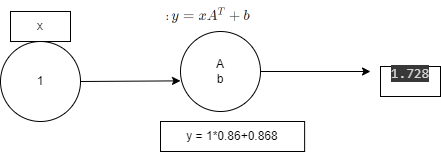

The diagram above was exported from draw.io. Its source (the exported page's mxGraphModel, read from the mxfile embedded in the PNG):
<mxGraphModel dx="794" dy="438" grid="1" gridSize="10" guides="1" tooltips="1" connect="1" arrows="1" fold="1" page="1" pageScale="1" pageWidth="827" pageHeight="1169" math="0" shadow="0">
  <root>
    <mxCell id="0" />
    <mxCell id="1" parent="0" />
    <mxCell id="tX2PPVRYJpBKYQohq58M-1" value="1" style="ellipse;whiteSpace=wrap;html=1;aspect=fixed;" vertex="1" parent="1">
      <mxGeometry x="100" y="90" width="80" height="80" as="geometry" />
    </mxCell>
    <mxCell id="tX2PPVRYJpBKYQohq58M-2" value="A&lt;br&gt;b" style="ellipse;whiteSpace=wrap;html=1;aspect=fixed;" vertex="1" parent="1">
      <mxGeometry x="280" y="80" width="80" height="80" as="geometry" />
    </mxCell>
    <mxCell id="tX2PPVRYJpBKYQohq58M-6" value="" style="endArrow=classic;html=1;rounded=0;exitX=1;exitY=0.5;exitDx=0;exitDy=0;entryX=0;entryY=0.617;entryDx=0;entryDy=0;entryPerimeter=0;" edge="1" parent="1" source="tX2PPVRYJpBKYQohq58M-1" target="tX2PPVRYJpBKYQohq58M-2">
      <mxGeometry width="50" height="50" relative="1" as="geometry">
        <mxPoint x="380" y="260" as="sourcePoint" />
        <mxPoint x="430" y="210" as="targetPoint" />
        <Array as="points" />
      </mxGeometry>
    </mxCell>
    <mxCell id="tX2PPVRYJpBKYQohq58M-9" value="" style="endArrow=classic;html=1;rounded=0;exitX=1;exitY=0.5;exitDx=0;exitDy=0;" edge="1" parent="1" source="tX2PPVRYJpBKYQohq58M-2">
      <mxGeometry width="50" height="50" relative="1" as="geometry">
        <mxPoint x="380" y="260" as="sourcePoint" />
        <mxPoint x="470" y="120" as="targetPoint" />
      </mxGeometry>
    </mxCell>
    <mxCell id="tX2PPVRYJpBKYQohq58M-13" value="x" style="text;html=1;strokeColor=default;fillColor=none;align=center;verticalAlign=middle;whiteSpace=wrap;rounded=0;" vertex="1" parent="1">
      <mxGeometry x="110" y="60" width="60" height="30" as="geometry" />
    </mxCell>
    <mxCell id="tX2PPVRYJpBKYQohq58M-17" value="" style="shape=image;html=1;verticalLabelPosition=bottom;verticalAlign=top;imageAspect=1;aspect=fixed;image=data:image/png,(base64 omitted: 2812 chars);" vertex="1" parent="1">
      <mxGeometry x="265.87" y="49" width="108.25" height="31" as="geometry" />
    </mxCell>
    <mxCell id="tX2PPVRYJpBKYQohq58M-20" value="y = 1*0.86+0.868" style="text;html=1;strokeColor=default;fillColor=none;align=center;verticalAlign=middle;whiteSpace=wrap;rounded=0;" vertex="1" parent="1">
      <mxGeometry x="260" y="170" width="144.13" height="30" as="geometry" />
    </mxCell>
    <mxCell id="tX2PPVRYJpBKYQohq58M-21" value="&#10;&lt;span style=&quot;color: rgb(213, 213, 213); font-family: monospace; font-size: 14px; font-style: normal; font-variant-ligatures: normal; font-variant-caps: normal; font-weight: 400; letter-spacing: normal; orphans: 2; text-align: start; text-indent: 0px; text-transform: none; widows: 2; word-spacing: 0px; -webkit-text-stroke-width: 0px; background-color: rgb(56, 56, 56); text-decoration-thickness: initial; text-decoration-style: initial; text-decoration-color: initial; float: none; display: inline !important;&quot;&gt;1.728&lt;/span&gt;&#10;&#10;" style="text;html=1;strokeColor=default;fillColor=none;align=center;verticalAlign=middle;whiteSpace=wrap;rounded=0;" vertex="1" parent="1">
      <mxGeometry x="480" y="115" width="60" height="30" as="geometry" />
    </mxCell>
  </root>
</mxGraphModel>